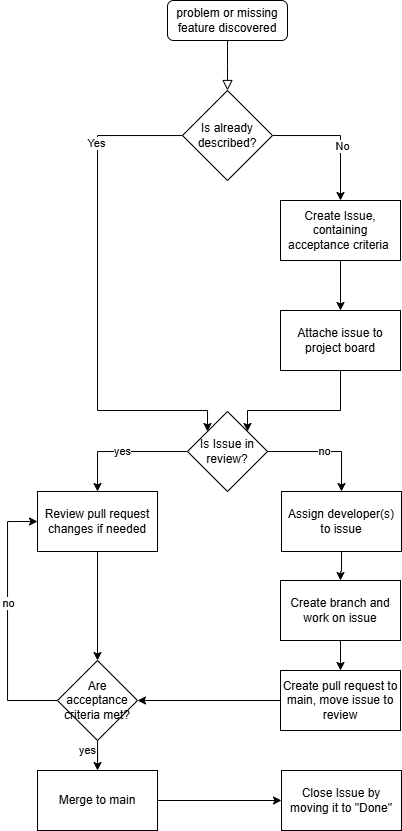

The diagram above was exported from draw.io. Its source (the exported page's mxGraphModel, read from the mxfile embedded in the PNG):
<mxGraphModel dx="819" dy="448" grid="1" gridSize="10" guides="1" tooltips="1" connect="1" arrows="1" fold="1" page="1" pageScale="1" pageWidth="827" pageHeight="1169" math="0" shadow="0">
  <root>
    <mxCell id="WIyWlLk6GJQsqaUBKTNV-0" />
    <mxCell id="WIyWlLk6GJQsqaUBKTNV-1" parent="WIyWlLk6GJQsqaUBKTNV-0" />
    <mxCell id="WIyWlLk6GJQsqaUBKTNV-2" value="" style="rounded=0;html=1;jettySize=auto;orthogonalLoop=1;fontSize=11;endArrow=block;endFill=0;endSize=8;strokeWidth=1;shadow=0;labelBackgroundColor=none;edgeStyle=orthogonalEdgeStyle;" parent="WIyWlLk6GJQsqaUBKTNV-1" source="WIyWlLk6GJQsqaUBKTNV-3" edge="1">
      <mxGeometry relative="1" as="geometry">
        <mxPoint x="300" y="130" as="targetPoint" />
      </mxGeometry>
    </mxCell>
    <mxCell id="WIyWlLk6GJQsqaUBKTNV-3" value="problem or missing feature discovered" style="rounded=1;whiteSpace=wrap;html=1;fontSize=12;glass=0;strokeWidth=1;shadow=0;" parent="WIyWlLk6GJQsqaUBKTNV-1" vertex="1">
      <mxGeometry x="240" y="40" width="120" height="40" as="geometry" />
    </mxCell>
    <mxCell id="OuvooOQoyl4qRIXiNb_3-2" value="" style="edgeStyle=orthogonalEdgeStyle;rounded=0;orthogonalLoop=1;jettySize=auto;html=1;" parent="WIyWlLk6GJQsqaUBKTNV-1" source="OuvooOQoyl4qRIXiNb_3-0" target="OuvooOQoyl4qRIXiNb_3-1" edge="1">
      <mxGeometry relative="1" as="geometry" />
    </mxCell>
    <mxCell id="OuvooOQoyl4qRIXiNb_3-3" value="No" style="edgeLabel;html=1;align=center;verticalAlign=middle;resizable=0;points=[];" parent="OuvooOQoyl4qRIXiNb_3-2" vertex="1" connectable="0">
      <mxGeometry x="0.1858" y="2" relative="1" as="geometry">
        <mxPoint as="offset" />
      </mxGeometry>
    </mxCell>
    <mxCell id="OuvooOQoyl4qRIXiNb_3-5" value="" style="edgeStyle=orthogonalEdgeStyle;rounded=0;orthogonalLoop=1;jettySize=auto;html=1;entryX=0;entryY=0;entryDx=0;entryDy=0;" parent="WIyWlLk6GJQsqaUBKTNV-1" source="OuvooOQoyl4qRIXiNb_3-0" target="OuvooOQoyl4qRIXiNb_3-8" edge="1">
      <mxGeometry relative="1" as="geometry">
        <mxPoint x="190" y="175" as="targetPoint" />
        <Array as="points">
          <mxPoint x="170" y="175" />
          <mxPoint x="170" y="450" />
          <mxPoint x="280" y="450" />
        </Array>
      </mxGeometry>
    </mxCell>
    <mxCell id="OuvooOQoyl4qRIXiNb_3-11" value="Yes" style="edgeLabel;html=1;align=center;verticalAlign=middle;resizable=0;points=[];" parent="OuvooOQoyl4qRIXiNb_3-5" vertex="1" connectable="0">
      <mxGeometry x="-0.5429" y="-1" relative="1" as="geometry">
        <mxPoint y="-19" as="offset" />
      </mxGeometry>
    </mxCell>
    <mxCell id="OuvooOQoyl4qRIXiNb_3-0" value="Is already described?" style="rhombus;whiteSpace=wrap;html=1;" parent="WIyWlLk6GJQsqaUBKTNV-1" vertex="1">
      <mxGeometry x="255" y="130" width="90" height="90" as="geometry" />
    </mxCell>
    <mxCell id="OuvooOQoyl4qRIXiNb_3-7" value="" style="edgeStyle=orthogonalEdgeStyle;rounded=0;orthogonalLoop=1;jettySize=auto;html=1;" parent="WIyWlLk6GJQsqaUBKTNV-1" source="OuvooOQoyl4qRIXiNb_3-1" target="OuvooOQoyl4qRIXiNb_3-6" edge="1">
      <mxGeometry relative="1" as="geometry" />
    </mxCell>
    <mxCell id="OuvooOQoyl4qRIXiNb_3-1" value="Create Issue, containing acceptance criteria&amp;nbsp;" style="whiteSpace=wrap;html=1;" parent="WIyWlLk6GJQsqaUBKTNV-1" vertex="1">
      <mxGeometry x="353" y="240" width="120" height="60" as="geometry" />
    </mxCell>
    <mxCell id="OuvooOQoyl4qRIXiNb_3-10" value="" style="edgeStyle=orthogonalEdgeStyle;rounded=0;orthogonalLoop=1;jettySize=auto;html=1;exitX=0.5;exitY=1;exitDx=0;exitDy=0;entryX=1;entryY=0;entryDx=0;entryDy=0;" parent="WIyWlLk6GJQsqaUBKTNV-1" source="OuvooOQoyl4qRIXiNb_3-6" target="OuvooOQoyl4qRIXiNb_3-8" edge="1">
      <mxGeometry relative="1" as="geometry">
        <mxPoint x="340" y="471" as="targetPoint" />
        <Array as="points">
          <mxPoint x="413" y="450" />
          <mxPoint x="320" y="450" />
        </Array>
      </mxGeometry>
    </mxCell>
    <mxCell id="OuvooOQoyl4qRIXiNb_3-6" value="Attache issue to project board" style="whiteSpace=wrap;html=1;" parent="WIyWlLk6GJQsqaUBKTNV-1" vertex="1">
      <mxGeometry x="353" y="350" width="120" height="60" as="geometry" />
    </mxCell>
    <mxCell id="OuvooOQoyl4qRIXiNb_3-13" value="yes" style="edgeStyle=orthogonalEdgeStyle;rounded=0;orthogonalLoop=1;jettySize=auto;html=1;entryX=0.5;entryY=0;entryDx=0;entryDy=0;" parent="WIyWlLk6GJQsqaUBKTNV-1" source="OuvooOQoyl4qRIXiNb_3-8" target="OuvooOQoyl4qRIXiNb_3-12" edge="1">
      <mxGeometry relative="1" as="geometry" />
    </mxCell>
    <mxCell id="OuvooOQoyl4qRIXiNb_3-15" value="no" style="edgeStyle=orthogonalEdgeStyle;rounded=0;orthogonalLoop=1;jettySize=auto;html=1;entryX=0.5;entryY=0;entryDx=0;entryDy=0;" parent="WIyWlLk6GJQsqaUBKTNV-1" source="OuvooOQoyl4qRIXiNb_3-8" target="OuvooOQoyl4qRIXiNb_3-14" edge="1">
      <mxGeometry relative="1" as="geometry" />
    </mxCell>
    <mxCell id="OuvooOQoyl4qRIXiNb_3-8" value="Is Issue in review?" style="rhombus;whiteSpace=wrap;html=1;" parent="WIyWlLk6GJQsqaUBKTNV-1" vertex="1">
      <mxGeometry x="260" y="451" width="80" height="80" as="geometry" />
    </mxCell>
    <mxCell id="OuvooOQoyl4qRIXiNb_3-17" value="" style="edgeStyle=orthogonalEdgeStyle;rounded=0;orthogonalLoop=1;jettySize=auto;html=1;" parent="WIyWlLk6GJQsqaUBKTNV-1" source="OuvooOQoyl4qRIXiNb_3-12" target="OuvooOQoyl4qRIXiNb_3-16" edge="1">
      <mxGeometry relative="1" as="geometry" />
    </mxCell>
    <mxCell id="OuvooOQoyl4qRIXiNb_3-12" value="Review pull request changes if needed" style="whiteSpace=wrap;html=1;" parent="WIyWlLk6GJQsqaUBKTNV-1" vertex="1">
      <mxGeometry x="110" y="531" width="120" height="60" as="geometry" />
    </mxCell>
    <mxCell id="OuvooOQoyl4qRIXiNb_3-22" value="" style="edgeStyle=orthogonalEdgeStyle;rounded=0;orthogonalLoop=1;jettySize=auto;html=1;" parent="WIyWlLk6GJQsqaUBKTNV-1" source="OuvooOQoyl4qRIXiNb_3-14" target="OuvooOQoyl4qRIXiNb_3-21" edge="1">
      <mxGeometry relative="1" as="geometry" />
    </mxCell>
    <mxCell id="OuvooOQoyl4qRIXiNb_3-14" value="Assign developer(s)&lt;div&gt;to issue&lt;/div&gt;" style="whiteSpace=wrap;html=1;" parent="WIyWlLk6GJQsqaUBKTNV-1" vertex="1">
      <mxGeometry x="354" y="531" width="120" height="60" as="geometry" />
    </mxCell>
    <mxCell id="OuvooOQoyl4qRIXiNb_3-19" value="" style="edgeStyle=orthogonalEdgeStyle;rounded=0;orthogonalLoop=1;jettySize=auto;html=1;entryX=0;entryY=0.5;entryDx=0;entryDy=0;exitX=0;exitY=0.5;exitDx=0;exitDy=0;" parent="WIyWlLk6GJQsqaUBKTNV-1" source="OuvooOQoyl4qRIXiNb_3-16" target="OuvooOQoyl4qRIXiNb_3-12" edge="1">
      <mxGeometry relative="1" as="geometry">
        <mxPoint x="70" y="710" as="targetPoint" />
        <Array as="points">
          <mxPoint x="80" y="740" />
          <mxPoint x="80" y="561" />
        </Array>
      </mxGeometry>
    </mxCell>
    <mxCell id="OuvooOQoyl4qRIXiNb_3-20" value="no" style="edgeLabel;html=1;align=center;verticalAlign=middle;resizable=0;points=[];" parent="OuvooOQoyl4qRIXiNb_3-19" vertex="1" connectable="0">
      <mxGeometry x="0.1329" y="-1" relative="1" as="geometry">
        <mxPoint as="offset" />
      </mxGeometry>
    </mxCell>
    <mxCell id="OuvooOQoyl4qRIXiNb_3-31" value="yes" style="edgeStyle=orthogonalEdgeStyle;rounded=0;orthogonalLoop=1;jettySize=auto;html=1;" parent="WIyWlLk6GJQsqaUBKTNV-1" source="OuvooOQoyl4qRIXiNb_3-16" target="OuvooOQoyl4qRIXiNb_3-30" edge="1">
      <mxGeometry x="0.2" y="-10" relative="1" as="geometry">
        <mxPoint as="offset" />
      </mxGeometry>
    </mxCell>
    <mxCell id="OuvooOQoyl4qRIXiNb_3-16" value="Are acceptance criteria met?" style="rhombus;whiteSpace=wrap;html=1;" parent="WIyWlLk6GJQsqaUBKTNV-1" vertex="1">
      <mxGeometry x="130" y="700" width="80" height="80" as="geometry" />
    </mxCell>
    <mxCell id="OuvooOQoyl4qRIXiNb_3-27" value="" style="edgeStyle=orthogonalEdgeStyle;rounded=0;orthogonalLoop=1;jettySize=auto;html=1;" parent="WIyWlLk6GJQsqaUBKTNV-1" source="OuvooOQoyl4qRIXiNb_3-21" target="OuvooOQoyl4qRIXiNb_3-26" edge="1">
      <mxGeometry relative="1" as="geometry" />
    </mxCell>
    <mxCell id="OuvooOQoyl4qRIXiNb_3-21" value="Create branch and work on issue" style="whiteSpace=wrap;html=1;" parent="WIyWlLk6GJQsqaUBKTNV-1" vertex="1">
      <mxGeometry x="353" y="620" width="120" height="60" as="geometry" />
    </mxCell>
    <mxCell id="OuvooOQoyl4qRIXiNb_3-29" value="" style="edgeStyle=orthogonalEdgeStyle;rounded=0;orthogonalLoop=1;jettySize=auto;html=1;entryX=1;entryY=0.5;entryDx=0;entryDy=0;" parent="WIyWlLk6GJQsqaUBKTNV-1" source="OuvooOQoyl4qRIXiNb_3-26" target="OuvooOQoyl4qRIXiNb_3-16" edge="1">
      <mxGeometry relative="1" as="geometry">
        <mxPoint x="273" y="740" as="targetPoint" />
      </mxGeometry>
    </mxCell>
    <mxCell id="OuvooOQoyl4qRIXiNb_3-26" value="Create pull request to main, move issue to review" style="whiteSpace=wrap;html=1;" parent="WIyWlLk6GJQsqaUBKTNV-1" vertex="1">
      <mxGeometry x="353" y="710" width="120" height="60" as="geometry" />
    </mxCell>
    <mxCell id="OuvooOQoyl4qRIXiNb_3-33" value="" style="edgeStyle=orthogonalEdgeStyle;rounded=0;orthogonalLoop=1;jettySize=auto;html=1;" parent="WIyWlLk6GJQsqaUBKTNV-1" source="OuvooOQoyl4qRIXiNb_3-30" target="OuvooOQoyl4qRIXiNb_3-32" edge="1">
      <mxGeometry relative="1" as="geometry" />
    </mxCell>
    <mxCell id="OuvooOQoyl4qRIXiNb_3-30" value="Merge to main" style="whiteSpace=wrap;html=1;" parent="WIyWlLk6GJQsqaUBKTNV-1" vertex="1">
      <mxGeometry x="110" y="810" width="120" height="60" as="geometry" />
    </mxCell>
    <mxCell id="OuvooOQoyl4qRIXiNb_3-32" value="Close Issue by moving it to &quot;Done&quot;" style="whiteSpace=wrap;html=1;" parent="WIyWlLk6GJQsqaUBKTNV-1" vertex="1">
      <mxGeometry x="354" y="810" width="120" height="60" as="geometry" />
    </mxCell>
  </root>
</mxGraphModel>